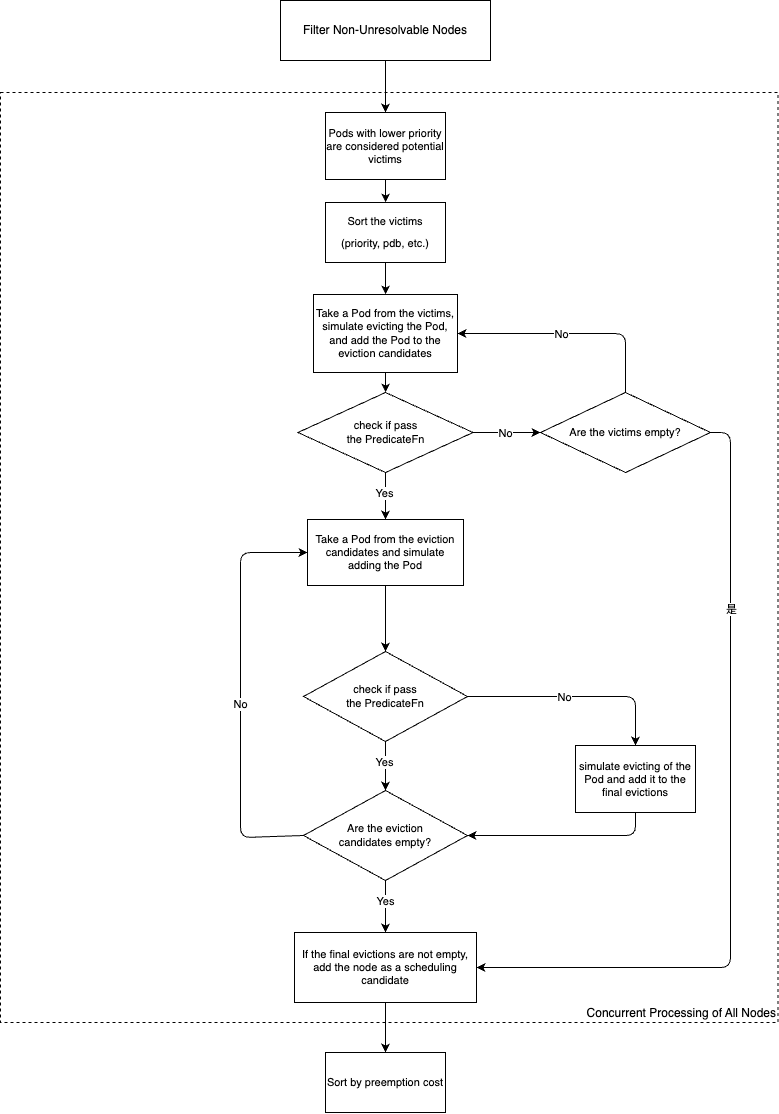

The diagram above was exported from draw.io. Its source (the exported page's mxGraphModel, read from the mxfile embedded in the PNG):
<mxGraphModel dx="3014" dy="1440" grid="0" gridSize="10" guides="1" tooltips="1" connect="1" arrows="1" fold="1" page="1" pageScale="1" pageWidth="827" pageHeight="1169" background="none" math="0" shadow="0">
  <root>
    <mxCell id="0" />
    <mxCell id="1" parent="0" />
    <mxCell id="2" value="&lt;font&gt;Concurrent Processing of All Nodes&lt;/font&gt;" style="rounded=0;whiteSpace=wrap;html=1;align=right;verticalAlign=bottom;dashed=1;fillColor=none;" vertex="1" parent="1">
      <mxGeometry x="852" y="128" width="777.5" height="930" as="geometry" />
    </mxCell>
    <mxCell id="3" value="" style="edgeStyle=orthogonalEdgeStyle;rounded=1;orthogonalLoop=1;jettySize=auto;html=1;curved=0;entryX=0.5;entryY=0;entryDx=0;entryDy=0;" edge="1" source="4" target="6" parent="1">
      <mxGeometry relative="1" as="geometry" />
    </mxCell>
    <mxCell id="4" value="&lt;p class=&quot;p1&quot;&gt;Filter Non-Unresolvable Nodes&lt;/p&gt;" style="rounded=0;whiteSpace=wrap;html=1;" vertex="1" parent="1">
      <mxGeometry x="1132" y="36" width="210" height="60" as="geometry" />
    </mxCell>
    <mxCell id="5" value="" style="edgeStyle=orthogonalEdgeStyle;shape=connector;curved=0;rounded=1;orthogonalLoop=1;jettySize=auto;html=1;strokeColor=default;align=center;verticalAlign=middle;fontFamily=Helvetica;fontSize=11;fontColor=default;labelBackgroundColor=default;endArrow=classic;" edge="1" source="6" target="8" parent="1">
      <mxGeometry relative="1" as="geometry" />
    </mxCell>
    <mxCell id="6" value="&lt;p class=&quot;p1&quot;&gt;Pods with lower priority are considered potential victims&lt;/p&gt;" style="rounded=0;whiteSpace=wrap;html=1;fontFamily=Helvetica;fontSize=11;fontColor=default;labelBackgroundColor=default;" vertex="1" parent="1">
      <mxGeometry x="1177" y="148" width="120" height="67" as="geometry" />
    </mxCell>
    <mxCell id="7" value="" style="edgeStyle=orthogonalEdgeStyle;shape=connector;curved=0;rounded=1;orthogonalLoop=1;jettySize=auto;html=1;strokeColor=default;align=center;verticalAlign=middle;fontFamily=Helvetica;fontSize=11;fontColor=default;labelBackgroundColor=default;endArrow=classic;" edge="1" source="8" target="10" parent="1">
      <mxGeometry relative="1" as="geometry" />
    </mxCell>
    <mxCell id="8" value="&lt;p style=&quot;line-height: 100%;&quot; class=&quot;p1&quot;&gt;Sort the victims&lt;/p&gt;&lt;p style=&quot;line-height: 100%;&quot; class=&quot;p1&quot;&gt;(priority, pdb, etc.)&lt;/p&gt;" style="whiteSpace=wrap;html=1;fontSize=11;rounded=0;labelBackgroundColor=default;" vertex="1" parent="1">
      <mxGeometry x="1177" y="238" width="120" height="60" as="geometry" />
    </mxCell>
    <mxCell id="9" value="" style="edgeStyle=orthogonalEdgeStyle;shape=connector;curved=0;rounded=1;orthogonalLoop=1;jettySize=auto;html=1;strokeColor=default;align=center;verticalAlign=middle;fontFamily=Helvetica;fontSize=11;fontColor=default;labelBackgroundColor=default;endArrow=classic;" edge="1" source="10" target="15" parent="1">
      <mxGeometry relative="1" as="geometry" />
    </mxCell>
    <mxCell id="10" value="&lt;p class=&quot;p1&quot;&gt;Take a Pod from the victims, simulate evicting the Pod, and add the Pod to the eviction candidates&lt;/p&gt;&lt;div&gt;&lt;/div&gt;" style="whiteSpace=wrap;html=1;fontSize=11;rounded=0;labelBackgroundColor=default;" vertex="1" parent="1">
      <mxGeometry x="1165" y="330" width="144" height="78" as="geometry" />
    </mxCell>
    <mxCell id="11" value="" style="edgeStyle=orthogonalEdgeStyle;shape=connector;curved=0;rounded=1;orthogonalLoop=1;jettySize=auto;html=1;strokeColor=default;align=center;verticalAlign=middle;fontFamily=Helvetica;fontSize=11;fontColor=default;labelBackgroundColor=default;endArrow=classic;" edge="1" source="15" target="17" parent="1">
      <mxGeometry relative="1" as="geometry" />
    </mxCell>
    <mxCell id="12" value="Yes" style="edgeLabel;html=1;align=center;verticalAlign=middle;resizable=0;points=[];fontFamily=Helvetica;fontSize=11;fontColor=default;labelBackgroundColor=default;" vertex="1" connectable="0" parent="11">
      <mxGeometry x="-0.1492" y="-2" relative="1" as="geometry">
        <mxPoint as="offset" />
      </mxGeometry>
    </mxCell>
    <mxCell id="13" style="edgeStyle=orthogonalEdgeStyle;shape=connector;curved=0;rounded=1;orthogonalLoop=1;jettySize=auto;html=1;exitX=1;exitY=0.5;exitDx=0;exitDy=0;entryX=0;entryY=0.5;entryDx=0;entryDy=0;strokeColor=default;align=center;verticalAlign=middle;fontFamily=Helvetica;fontSize=11;fontColor=default;labelBackgroundColor=default;endArrow=classic;" edge="1" source="15" target="22" parent="1">
      <mxGeometry relative="1" as="geometry" />
    </mxCell>
    <mxCell id="14" value="No" style="edgeLabel;html=1;align=center;verticalAlign=middle;resizable=0;points=[];fontFamily=Helvetica;fontSize=11;fontColor=default;labelBackgroundColor=default;" vertex="1" connectable="0" parent="13">
      <mxGeometry x="-0.0609" relative="1" as="geometry">
        <mxPoint as="offset" />
      </mxGeometry>
    </mxCell>
    <mxCell id="15" value="check if pass&lt;div&gt;the PredicateFn&lt;/div&gt;" style="rhombus;whiteSpace=wrap;html=1;fontSize=11;rounded=0;labelBackgroundColor=default;" vertex="1" parent="1">
      <mxGeometry x="1149.5" y="428" width="175" height="80" as="geometry" />
    </mxCell>
    <mxCell id="16" value="" style="edgeStyle=orthogonalEdgeStyle;shape=connector;curved=0;rounded=1;orthogonalLoop=1;jettySize=auto;html=1;strokeColor=default;align=center;verticalAlign=middle;fontFamily=Helvetica;fontSize=11;fontColor=default;labelBackgroundColor=default;endArrow=classic;" edge="1" source="17" target="27" parent="1">
      <mxGeometry relative="1" as="geometry" />
    </mxCell>
    <mxCell id="17" value="&lt;p class=&quot;p1&quot;&gt;Take a Pod from the eviction candidates and simulate adding the Pod&lt;/p&gt;" style="whiteSpace=wrap;html=1;fontSize=11;rounded=0;labelBackgroundColor=default;" vertex="1" parent="1">
      <mxGeometry x="1159" y="555" width="156" height="66" as="geometry" />
    </mxCell>
    <mxCell id="18" style="edgeStyle=orthogonalEdgeStyle;shape=connector;curved=0;rounded=1;orthogonalLoop=1;jettySize=auto;html=1;exitX=0.5;exitY=0;exitDx=0;exitDy=0;entryX=1;entryY=0.5;entryDx=0;entryDy=0;strokeColor=default;align=center;verticalAlign=middle;fontFamily=Helvetica;fontSize=11;fontColor=default;labelBackgroundColor=default;endArrow=classic;" edge="1" source="22" target="10" parent="1">
      <mxGeometry relative="1" as="geometry" />
    </mxCell>
    <mxCell id="19" value="No" style="edgeLabel;html=1;align=center;verticalAlign=middle;resizable=0;points=[];fontFamily=Helvetica;fontSize=11;fontColor=default;labelBackgroundColor=default;" vertex="1" connectable="0" parent="18">
      <mxGeometry x="-0.0076" y="3" relative="1" as="geometry">
        <mxPoint x="-11" y="-3" as="offset" />
      </mxGeometry>
    </mxCell>
    <mxCell id="20" style="edgeStyle=orthogonalEdgeStyle;shape=connector;curved=0;rounded=1;orthogonalLoop=1;jettySize=auto;html=1;exitX=1;exitY=0.5;exitDx=0;exitDy=0;entryX=1;entryY=0.5;entryDx=0;entryDy=0;strokeColor=default;align=center;verticalAlign=middle;fontFamily=Helvetica;fontSize=11;fontColor=default;labelBackgroundColor=default;endArrow=classic;" edge="1" source="22" target="36" parent="1">
      <mxGeometry relative="1" as="geometry" />
    </mxCell>
    <mxCell id="21" value="是" style="edgeLabel;html=1;align=center;verticalAlign=middle;resizable=0;points=[];fontFamily=Helvetica;fontSize=11;fontColor=default;labelBackgroundColor=default;" vertex="1" connectable="0" parent="20">
      <mxGeometry x="-0.5142" relative="1" as="geometry">
        <mxPoint as="offset" />
      </mxGeometry>
    </mxCell>
    <mxCell id="22" value="&lt;p style=&quot;line-height: 10%;&quot; class=&quot;p1&quot;&gt;&lt;span&gt;Are&amp;nbsp;&lt;/span&gt;&lt;span style=&quot;background-color: light-dark(#ffffff, var(--ge-dark-color, #121212)); color: light-dark(rgb(0, 0, 0), rgb(255, 255, 255));&quot;&gt;the victims empty?&lt;/span&gt;&lt;/p&gt;" style="rhombus;whiteSpace=wrap;html=1;fontFamily=Helvetica;fontSize=11;fontColor=default;labelBackgroundColor=default;" vertex="1" parent="1">
      <mxGeometry x="1392" y="428" width="170" height="80" as="geometry" />
    </mxCell>
    <mxCell id="23" style="edgeStyle=orthogonalEdgeStyle;shape=connector;curved=0;rounded=1;orthogonalLoop=1;jettySize=auto;html=1;exitX=1;exitY=0.5;exitDx=0;exitDy=0;entryX=0.5;entryY=0;entryDx=0;entryDy=0;strokeColor=default;align=center;verticalAlign=middle;fontFamily=Helvetica;fontSize=11;fontColor=default;labelBackgroundColor=default;endArrow=classic;" edge="1" source="27" target="29" parent="1">
      <mxGeometry relative="1" as="geometry" />
    </mxCell>
    <mxCell id="24" value="No" style="edgeLabel;html=1;align=center;verticalAlign=middle;resizable=0;points=[];fontFamily=Helvetica;fontSize=11;fontColor=default;labelBackgroundColor=default;" vertex="1" connectable="0" parent="23">
      <mxGeometry x="-0.1184" relative="1" as="geometry">
        <mxPoint as="offset" />
      </mxGeometry>
    </mxCell>
    <mxCell id="25" value="" style="edgeStyle=orthogonalEdgeStyle;shape=connector;curved=0;rounded=1;orthogonalLoop=1;jettySize=auto;html=1;strokeColor=default;align=center;verticalAlign=middle;fontFamily=Helvetica;fontSize=11;fontColor=default;labelBackgroundColor=default;endArrow=classic;" edge="1" source="27" target="34" parent="1">
      <mxGeometry relative="1" as="geometry" />
    </mxCell>
    <mxCell id="26" value="Yes" style="edgeLabel;html=1;align=center;verticalAlign=middle;resizable=0;points=[];fontFamily=Helvetica;fontSize=11;fontColor=default;labelBackgroundColor=default;" vertex="1" connectable="0" parent="25">
      <mxGeometry x="-0.1857" y="-2" relative="1" as="geometry">
        <mxPoint as="offset" />
      </mxGeometry>
    </mxCell>
    <mxCell id="27" value="check if pass&lt;div&gt;the PredicateFn&lt;/div&gt;" style="rhombus;whiteSpace=wrap;html=1;fontSize=11;rounded=0;labelBackgroundColor=default;" vertex="1" parent="1">
      <mxGeometry x="1155" y="687" width="164" height="90" as="geometry" />
    </mxCell>
    <mxCell id="28" style="edgeStyle=orthogonalEdgeStyle;shape=connector;curved=0;rounded=1;orthogonalLoop=1;jettySize=auto;html=1;exitX=0.5;exitY=1;exitDx=0;exitDy=0;entryX=1;entryY=0.5;entryDx=0;entryDy=0;strokeColor=default;align=center;verticalAlign=middle;fontFamily=Helvetica;fontSize=11;fontColor=default;labelBackgroundColor=default;endArrow=classic;" edge="1" source="29" target="34" parent="1">
      <mxGeometry relative="1" as="geometry" />
    </mxCell>
    <mxCell id="29" value="&lt;p class=&quot;p1&quot;&gt;simulate evicting of the Pod and add it to the final evictions&lt;/p&gt;" style="rounded=0;whiteSpace=wrap;html=1;fontFamily=Helvetica;fontSize=11;fontColor=default;labelBackgroundColor=default;" vertex="1" parent="1">
      <mxGeometry x="1427" y="781" width="120" height="67" as="geometry" />
    </mxCell>
    <mxCell id="30" style="edgeStyle=orthogonalEdgeStyle;shape=connector;curved=0;rounded=1;orthogonalLoop=1;jettySize=auto;html=1;exitX=0;exitY=0.5;exitDx=0;exitDy=0;entryX=0;entryY=0.5;entryDx=0;entryDy=0;strokeColor=default;align=center;verticalAlign=middle;fontFamily=Helvetica;fontSize=11;fontColor=default;labelBackgroundColor=default;endArrow=classic;" edge="1" source="34" target="17" parent="1">
      <mxGeometry relative="1" as="geometry">
        <Array as="points">
          <mxPoint x="1092" y="873" />
          <mxPoint x="1092" y="588" />
        </Array>
      </mxGeometry>
    </mxCell>
    <mxCell id="31" value="No" style="edgeLabel;html=1;align=center;verticalAlign=middle;resizable=0;points=[];fontFamily=Helvetica;fontSize=11;fontColor=default;labelBackgroundColor=default;" vertex="1" connectable="0" parent="30">
      <mxGeometry x="-0.1459" y="-2" relative="1" as="geometry">
        <mxPoint x="-3" y="-19" as="offset" />
      </mxGeometry>
    </mxCell>
    <mxCell id="32" value="" style="edgeStyle=orthogonalEdgeStyle;shape=connector;curved=0;rounded=1;orthogonalLoop=1;jettySize=auto;html=1;strokeColor=default;align=center;verticalAlign=middle;fontFamily=Helvetica;fontSize=11;fontColor=default;labelBackgroundColor=default;endArrow=classic;" edge="1" source="34" target="36" parent="1">
      <mxGeometry relative="1" as="geometry" />
    </mxCell>
    <mxCell id="33" value="Yes" style="edgeLabel;html=1;align=center;verticalAlign=middle;resizable=0;points=[];fontFamily=Helvetica;fontSize=11;fontColor=default;labelBackgroundColor=default;" vertex="1" connectable="0" parent="32">
      <mxGeometry x="-0.194" y="-6" relative="1" as="geometry">
        <mxPoint x="5" as="offset" />
      </mxGeometry>
    </mxCell>
    <mxCell id="34" value="Are the eviction&lt;div&gt;candidates empty?&lt;/div&gt;" style="rhombus;whiteSpace=wrap;html=1;fontSize=11;rounded=0;labelBackgroundColor=default;" vertex="1" parent="1">
      <mxGeometry x="1155" y="826" width="164" height="90" as="geometry" />
    </mxCell>
    <mxCell id="35" value="" style="edgeStyle=orthogonalEdgeStyle;shape=connector;curved=0;rounded=1;orthogonalLoop=1;jettySize=auto;html=1;strokeColor=default;align=center;verticalAlign=middle;fontFamily=Helvetica;fontSize=11;fontColor=default;labelBackgroundColor=default;endArrow=classic;" edge="1" source="36" target="37" parent="1">
      <mxGeometry relative="1" as="geometry" />
    </mxCell>
    <mxCell id="36" value="&lt;p class=&quot;p1&quot;&gt;If the final evictions are not empty, add the node as a scheduling candidate&lt;/p&gt;" style="whiteSpace=wrap;html=1;fontSize=11;rounded=0;labelBackgroundColor=default;" vertex="1" parent="1">
      <mxGeometry x="1146" y="968" width="182" height="70" as="geometry" />
    </mxCell>
    <mxCell id="37" value="&lt;p class=&quot;p1&quot;&gt;Sort by preemption cost&lt;/p&gt;" style="whiteSpace=wrap;html=1;fontSize=11;rounded=0;labelBackgroundColor=default;" vertex="1" parent="1">
      <mxGeometry x="1177" y="1088" width="120" height="60" as="geometry" />
    </mxCell>
  </root>
</mxGraphModel>